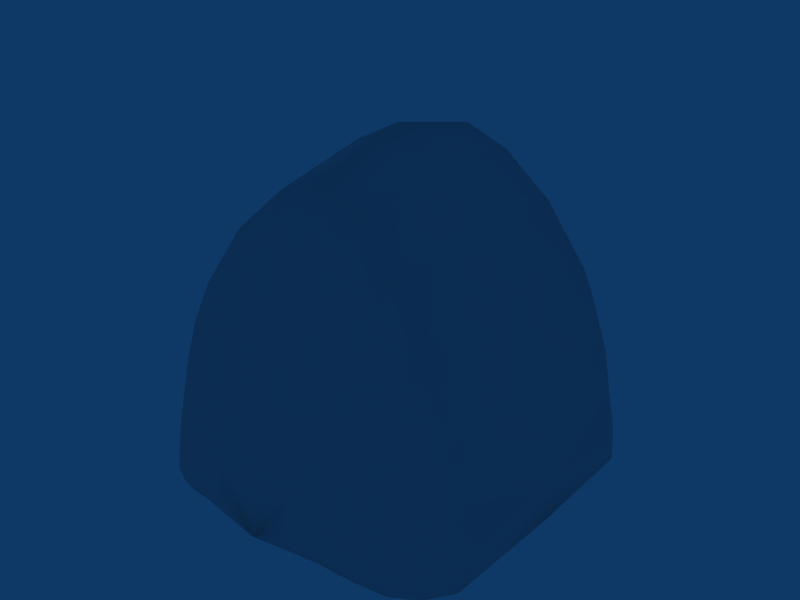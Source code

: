 # Source: Tent_Good_Condition.blend  (saved by Blender 2.49.2; exported with 4.5.12 LTS)
import bpy
from mathutils import Matrix  # noqa: F401  (used for matrix-valued properties, if any)

bpy.ops.wm.read_factory_settings(use_empty=True)
scene = bpy.context.scene
scene.name = 'Scene'

# ---- collections
col_collection_1 = bpy.data.collections.new('Collection 1'); scene.collection.children.link(col_collection_1)

# ---- world
world_world = bpy.data.worlds.new('World'); scene.world = world_world
world_world.color = (0.05656, 0.2208, 0.4)
world_world.use_sun_shadow = False
world_world.sun_shadow_jitter_overblur = 0.0
world_world.cycles.sampling_method = 'MANUAL'
world_world.cycles.sample_map_resolution = 256

# ---- meshes
me_sphere_006 = bpy.data.meshes.new('Sphere.006')
me_sphere_006.from_pydata([(1.446, -0.02689, -1.654), (-1.57, -0.02689, -1.623), (0.004905, -1.642, -1.469), (0.004905, 1.588, -1.469), (-0.2159, -1.64, -1.456), (-0.2159, 1.586, -1.456), (-0.5302, -1.683, -1.445), (0.54, -1.683, -1.445), (-0.5302, 1.63, -1.445), (0.54, 1.63, -1.445), (-0.8491, -1.68, -1.515), (0.8589, -1.68, -1.515), (-0.8491, 1.626, -1.515), (0.8589, 1.626, -1.515), (-1.122, -1.605, -1.604), (1.132, -1.605, -1.604), (-1.122, 1.551, -1.604), (1.132, 1.551, -1.604), (-1.343, -1.456, -1.667), (1.353, -1.456, -1.667), (-1.343, 1.402, -1.667), (1.353, 1.402, -1.667), (-1.51, -1.228, -1.683), (1.52, -1.228, -1.683), (-1.51, 1.174, -1.683), (1.52, 1.174, -1.683), (-1.578, -1.269, -1.741), (1.587, -1.269, -1.741), (-1.578, 1.215, -1.741), (1.587, 1.215, -1.741), (-1.427, -1.517, -1.746), (1.437, -1.517, -1.746), (-1.427, 1.464, -1.746), (1.437, 1.464, -1.746), (-1.211, -1.69, -1.7), (1.22, -1.69, -1.7), (-1.211, 1.636, -1.7), (1.22, 1.636, -1.7), (-0.9353, -1.793, -1.617), (0.9451, -1.793, -1.617), (-0.9353, 1.739, -1.617), (0.9451, 1.739, -1.617), (-0.6135, -1.839, -1.555), (0.6233, -1.839, -1.555), (-0.6135, 1.785, -1.555), (0.6233, 1.785, -1.555), (-0.2753, -1.849, -1.567), (0.2851, -1.849, -1.567), (-0.2753, 1.795, -1.567), (0.2851, 1.795, -1.567), (0.004905, -2.045, -1.556), (0.004905, 1.991, -1.556), (-0.3467, -2.008, -1.533), (0.3565, -2.008, -1.533), (-0.3467, 1.954, -1.533), (0.3565, 1.954, -1.533), (-0.6986, -1.949, -1.54), (0.7084, -1.949, -1.54), (-0.6986, 1.895, -1.54), (0.7084, 1.895, -1.54), (-1.024, -1.865, -1.618), (1.033, -1.865, -1.618), (-1.024, 1.812, -1.618), (1.033, 1.812, -1.618), (-1.301, -1.738, -1.711), (1.311, -1.738, -1.711), (-1.301, 1.684, -1.711), (1.311, 1.684, -1.711), (-1.513, -1.549, -1.765), (1.523, -1.549, -1.765), (-1.513, 1.495, -1.765), (1.523, 1.495, -1.765), (-1.65, -1.287, -1.765), (1.66, -1.287, -1.765), (-1.65, 1.233, -1.765), (1.66, 1.233, -1.765), (-1.741, -0.02689, -1.724), (-1.709, -1.285, -1.747), (1.719, -1.285, -1.747), (-1.709, 1.231, -1.747), (1.719, 1.231, -1.747), (-1.578, -1.544, -1.717), (1.588, -1.544, -1.717), (-1.578, 1.49, -1.717), (1.588, 1.49, -1.717), (-1.362, -1.736, -1.625), (1.372, -1.736, -1.625), (-1.362, 1.682, -1.625), (1.372, 1.682, -1.625), (-1.083, -1.876, -1.489), (1.092, -1.876, -1.489), (-1.083, 1.822, -1.489), (1.092, 1.822, -1.489), (-0.7519, -1.981, -1.377), (0.7617, -1.981, -1.377), (-0.7519, 1.927, -1.377), (0.7617, 1.927, -1.377), (-0.3826, -2.064, -1.337), (0.3924, -2.064, -1.337), (-0.3826, 2.01, -1.337), (0.3924, 2.01, -1.337), (0.004905, 2.064, -1.356), (0.004905, -2.049, -0.9365), (0.004905, 1.995, -0.9365), (-0.4126, -2.006, -0.9388), (0.4224, -2.006, -0.9388), (-0.4126, 1.952, -0.9388), (0.4224, 1.952, -0.9388), (-0.7918, -1.932, -1.044), (0.8016, -1.932, -1.044), (-0.7918, 1.878, -1.044), (0.8016, 1.878, -1.044), (-1.121, -1.828, -1.231), (1.131, -1.828, -1.231), (-1.121, 1.774, -1.231), (1.131, 1.774, -1.231), (-1.397, -1.689, -1.443), (1.406, -1.689, -1.443), (-1.397, 1.636, -1.443), (1.406, 1.636, -1.443), (-1.613, -1.505, -1.603), (1.623, -1.505, -1.603), (-1.613, 1.452, -1.603), (1.623, 1.452, -1.603), (-1.748, -1.259, -1.682), (1.757, -1.259, -1.682), (-1.748, 1.205, -1.682), (1.757, 1.205, -1.682), (1.784, -0.02689, -1.689), (-1.766, -1.219, -1.589), (1.776, -1.219, -1.589), (-1.766, 1.165, -1.589), (1.776, 1.165, -1.589), (-1.631, -1.444, -1.44), (1.641, -1.444, -1.44), (-1.631, 1.391, -1.44), (1.641, 1.391, -1.44), (-1.427, -1.618, -1.184), (1.437, -1.618, -1.184), (-1.427, 1.565, -1.184), (1.437, 1.565, -1.184), (-1.162, -1.745, -0.8744), (1.171, -1.745, -0.8744), (-1.162, 1.691, -0.8744), (1.171, 1.691, -0.8744), (-0.8396, -1.83, -0.5525), (0.8494, -1.83, -0.5525), (-0.8396, 1.776, -0.5525), (0.8494, 1.776, -0.5525), (-0.4449, -1.894, -0.3193), (0.4547, -1.894, -0.3193), (-0.4449, 1.84, -0.3193), (0.4547, 1.84, -0.3193), (0.004905, -1.929, -0.2511), (0.004905, 1.875, -0.2511), (0.004905, -1.707, 0.4681), (0.004905, 1.653, 0.4681), (-0.4437, -1.705, 0.3596), (0.4535, -1.705, 0.3596), (-0.4437, 1.651, 0.3596), (0.4535, 1.651, 0.3596), (-0.868, -1.692, 0.02957), (0.8778, -1.692, 0.02957), (-0.868, 1.638, 0.02957), (0.8778, 1.638, 0.02957), (-1.21, -1.633, -0.452), (1.22, -1.633, -0.452), (-1.21, 1.579, -0.452), (1.22, 1.579, -0.452), (-1.456, -1.518, -0.8961), (1.466, -1.518, -0.8961), (-1.456, 1.464, -0.8961), (1.466, 1.464, -0.8961), (-1.647, -1.365, -1.246), (1.657, -1.365, -1.246), (-1.647, 1.311, -1.246), (1.657, 1.311, -1.246), (-1.771, -1.16, -1.472), (1.781, -1.16, -1.472), (-1.771, 1.106, -1.472), (1.781, 1.106, -1.472), (-1.776, -1.09, -1.364), (1.785, -1.09, -1.364), (-1.776, 1.036, -1.364), (1.785, 1.036, -1.364), (-1.665, -1.264, -1.057), (1.675, -1.264, -1.057), (-1.665, 1.211, -1.057), (1.675, 1.211, -1.057), (-1.497, -1.407, -0.6166), (1.507, -1.407, -0.6166), (-1.497, 1.353, -0.6166), (1.507, 1.353, -0.6166), (-1.236, -1.474, -0.04099), (1.245, -1.474, -0.04099), (-1.236, 1.42, -0.04099), (1.245, 1.42, -0.04099), (-0.8634, -1.462, 0.5332), (0.8732, -1.462, 0.5332), (-0.8634, 1.408, 0.5332), (0.8732, 1.408, 0.5332), (-0.4323, -1.409, 0.9037), (0.4421, -1.409, 0.9037), (-0.4323, 1.356, 0.9037), (0.4421, 1.356, 0.9037), (0.004905, -1.387, 1.05), (0.004905, 1.333, 1.05), (0.004905, -1.051, 1.51), (0.004905, 0.997, 1.51), (-0.4293, -1.082, 1.333), (0.4391, -1.082, 1.333), (-0.4293, 1.028, 1.333), (0.4391, 1.028, 1.333), (-0.8728, -1.18, 0.889), (0.8826, -1.18, 0.889), (-0.8728, 1.126, 0.889), (0.8826, 1.126, 0.889), (-1.257, -1.263, 0.2716), (1.267, -1.263, 0.2716), (-1.257, 1.209, 0.2716), (1.267, 1.209, 0.2716), (-1.531, -1.25, -0.3922), (1.541, -1.25, -0.3922), (-1.531, 1.196, -0.3922), (1.541, 1.196, -0.3922), (-1.691, -1.147, -0.9007), (1.701, -1.147, -0.9007), (-1.691, 1.093, -0.9007), (1.701, 1.093, -0.9007), (-1.778, -0.02689, -1.267), (1.787, -0.02689, -1.267), (1.733, -0.02689, -0.8042), (-1.579, -0.4233, -0.2588), (1.588, -0.4233, -0.2588), (-1.579, 0.3696, -0.2588), (1.588, 0.3696, -0.2588), (1.311, -0.02689, 0.4433), (0.9108, -0.02689, 1.098), (-0.4756, -0.02689, 1.507), (0.4854, -0.02689, 1.507), (1.649, -0.02689, -0.2273), (-1.787, -0.02689, -0.8146), (-1.712, -0.02689, -0.2802), (-1.466, -0.02689, 0.3677), (-0.9966, -0.02689, 1.062), (0.004905, -0.02689, 1.765)], [(1, 76)], [(22, 26, 76), (0, 27, 23), (76, 28, 24), (29, 0, 25), (18, 30, 26, 22), (27, 31, 19, 23), (28, 32, 20, 24), (21, 33, 29, 25), (14, 34, 30, 18), (31, 35, 15, 19), (32, 36, 16, 20), (17, 37, 33, 21), (10, 38, 34, 14), (35, 39, 11, 15), (36, 40, 12, 16), (13, 41, 37, 17), (6, 42, 38, 10), (39, 43, 7, 11), (40, 44, 8, 12), (9, 45, 41, 13), (4, 46, 42, 6), (43, 47, 2, 7), (44, 48, 5, 8), (3, 49, 45, 9), (2, 50, 46, 4), (47, 50, 2), (48, 3, 5), (50, 52, 46), (53, 50, 47), (54, 51, 3, 48), (3, 51, 55, 49), (46, 52, 56, 42), (57, 53, 47, 43), (58, 54, 48, 44), (49, 55, 59, 45), (42, 56, 60, 38), (61, 57, 43, 39), (62, 58, 44, 40), (45, 59, 63, 41), (38, 60, 64, 34), (65, 61, 39, 35), (66, 62, 40, 36), (41, 63, 67, 37), (34, 64, 68, 30), (69, 65, 35, 31), (70, 66, 36, 32), (37, 67, 71, 33), (30, 68, 72, 26), (73, 69, 31, 27), (74, 70, 32, 28), (33, 71, 75, 29), (26, 72, 76), (0, 73, 27), (76, 74, 28), (75, 0, 29), (72, 77, 76), (0, 78, 73), (76, 79, 74), (80, 0, 75), (68, 81, 77, 72), (78, 82, 69, 73), (79, 83, 70, 74), (71, 84, 80, 75), (64, 85, 81, 68), (82, 86, 65, 69), (83, 87, 66, 70), (67, 88, 84, 71), (60, 89, 85, 64), (86, 90, 61, 65), (87, 91, 62, 66), (63, 92, 88, 67), (56, 93, 89, 60), (90, 94, 57, 61), (91, 95, 58, 62), (59, 96, 92, 63), (52, 97, 93, 56), (94, 98, 53, 57), (95, 99, 54, 58), (55, 100, 96, 59), (50, 97, 52), (98, 50, 53), (99, 101, 51, 54), (51, 101, 100, 55), (50, 102, 104, 97), (105, 102, 50, 98), (106, 103, 101, 99), (101, 103, 107, 100), (97, 104, 108, 93), (109, 105, 98, 94), (110, 106, 99, 95), (100, 107, 111, 96), (93, 108, 112, 89), (113, 109, 94, 90), (114, 110, 95, 91), (96, 111, 115, 92), (89, 112, 116, 85), (117, 113, 90, 86), (118, 114, 91, 87), (92, 115, 119, 88), (85, 116, 120, 81), (121, 117, 86, 82), (122, 118, 87, 83), (88, 119, 123, 84), (81, 120, 124, 77), (125, 121, 82, 78), (126, 122, 83, 79), (84, 123, 127, 80), (77, 124, 76), (78, 0, 128, 125), (76, 126, 79), (128, 0, 80, 127), (124, 129, 76), (128, 130, 125), (76, 131, 126), (127, 132, 128), (120, 133, 129, 124), (130, 134, 121, 125), (131, 135, 122, 126), (123, 136, 132, 127), (116, 137, 133, 120), (134, 138, 117, 121), (135, 139, 118, 122), (119, 140, 136, 123), (112, 141, 137, 116), (138, 142, 113, 117), (139, 143, 114, 118), (115, 144, 140, 119), (108, 145, 141, 112), (142, 146, 109, 113), (143, 147, 110, 114), (111, 148, 144, 115), (104, 149, 145, 108), (146, 150, 105, 109), (147, 151, 106, 110), (107, 152, 148, 111), (102, 153, 149, 104), (150, 153, 102, 105), (151, 154, 103, 106), (103, 154, 152, 107), (153, 155, 157, 149), (158, 155, 153, 150), (159, 156, 154, 151), (154, 156, 160, 152), (149, 157, 161, 145), (162, 158, 150, 146), (163, 159, 151, 147), (152, 160, 164, 148), (145, 161, 165, 141), (166, 162, 146, 142), (167, 163, 147, 143), (148, 164, 168, 144), (141, 165, 169, 137), (170, 166, 142, 138), (171, 167, 143, 139), (144, 168, 172, 140), (137, 169, 173, 133), (174, 170, 138, 134), (175, 171, 139, 135), (140, 172, 176, 136), (133, 173, 177, 129), (178, 174, 134, 130), (179, 175, 135, 131), (136, 176, 180, 132), (129, 177, 76), (128, 178, 130), (76, 179, 131), (132, 180, 128), (177, 181, 76), (128, 182, 178), (76, 183, 179), (180, 184, 128), (173, 185, 181, 177), (182, 186, 174, 178), (183, 187, 175, 179), (176, 188, 184, 180), (169, 189, 185, 173), (186, 190, 170, 174), (187, 191, 171, 175), (172, 192, 188, 176), (165, 193, 189, 169), (190, 194, 166, 170), (191, 195, 167, 171), (168, 196, 192, 172), (161, 197, 193, 165), (194, 198, 162, 166), (195, 199, 163, 167), (164, 200, 196, 168), (157, 201, 197, 161), (198, 202, 158, 162), (199, 203, 159, 163), (160, 204, 200, 164), (155, 205, 201, 157), (202, 205, 155, 158), (203, 206, 156, 159), (156, 206, 204, 160), (205, 207, 209, 201), (210, 207, 205, 202), (211, 208, 206, 203), (206, 208, 212, 204), (201, 209, 213, 197), (214, 210, 202, 198), (215, 211, 203, 199), (204, 212, 216, 200), (197, 213, 217, 193), (218, 214, 198, 194), (219, 215, 199, 195), (200, 216, 220, 196), (193, 217, 221, 189), (222, 218, 194, 190), (223, 219, 195, 191), (196, 220, 224, 192), (189, 221, 225, 185), (226, 222, 190, 186), (227, 223, 191, 187), (192, 224, 228, 188), (185, 225, 229, 181), (230, 226, 186, 182), (229, 227, 187, 183), (188, 228, 230, 184), (181, 229, 76), (128, 230, 182), (76, 229, 183), (184, 230, 128), (225, 241, 229), (230, 231, 226), (229, 241, 227), (228, 231, 230), (221, 232, 241, 225), (231, 233, 222, 226), (241, 234, 223, 227), (224, 235, 231, 228), (217, 243, 232, 221), (233, 236, 218, 222), (234, 243, 219, 223), (220, 236, 235, 224), (213, 244, 243, 217), (236, 237, 214, 218), (243, 244, 215, 219), (216, 237, 236, 220), (209, 238, 244, 213), (237, 239, 210, 214), (244, 238, 211, 215), (212, 239, 237, 216), (207, 245, 238, 209), (239, 245, 207, 210), (238, 245, 208, 211), (208, 245, 239, 212), (243, 242, 232), (240, 236, 233), (242, 243, 234), (236, 240, 235), (232, 242, 241), (231, 240, 233), (241, 242, 234), (235, 240, 231)])
me_sphere_006.polygons.foreach_set('use_smooth', [True] * 255)
_uv = me_sphere_006.uv_layers.new(name='UVTex')
_uv.uv.foreach_set('vector', [0.3281, 0.793, 0.332, 0.7656, 0.5, 0.7773, 0.5, 0.04297, 0.3398, 0.08984, 0.3398, 0.06641, 0.5, 0.7773, 0.668, 0.7656, 0.6719, 0.793, 0.6602, 0.08984, 0.5, 0.04297, 0.6602, 0.06641, 0.25, 0.7695, 0.2695, 0.7422, 0.332, 0.7656, 0.3281, 0.793, 0.3398, 0.08984, 0.2812, 0.1094, 0.2617, 0.08203, 0.3398, 0.06641, 0.668, 0.7656, 0.7305, 0.7422, 0.75, 0.7695, 0.6719, 0.793, 0.7383, 0.08203, 0.7227, 0.1094, 0.6602, 0.08984, 0.6602, 0.06641, 0.1836, 0.7266, 0.2188, 0.707, 0.2695, 0.7422, 0.25, 0.7695, 0.2812, 0.1094, 0.2266, 0.1406, 0.1914, 0.1211, 0.2617, 0.08203, 0.7305, 0.7422, 0.7812, 0.707, 0.8164, 0.7266, 0.75, 0.7695, 0.8086, 0.1211, 0.7734, 0.1406, 0.7227, 0.1094, 0.7383, 0.08203, 0.1172, 0.668, 0.168, 0.6562, 0.2188, 0.707, 0.1836, 0.7266, 0.2266, 0.1406, 0.1719, 0.1914, 0.125, 0.1797, 0.1914, 0.1211, 0.7812, 0.707, 0.8359, 0.6562, 0.8828, 0.668, 0.8164, 0.7266, 0.875, 0.1797, 0.8281, 0.1914, 0.7734, 0.1406, 0.8086, 0.1211, 0.05078, 0.5859, 0.1133, 0.582, 0.168, 0.6562, 0.1172, 0.668, 0.1719, 0.1914, 0.1211, 0.2656, 0.05859, 0.2578, 0.125, 0.1797, 0.8359, 0.6562, 0.8867, 0.582, 0.9492, 0.5859, 0.8828, 0.668, 0.9453, 0.2578, 0.8789, 0.2656, 0.8281, 0.1914, 0.875, 0.1797, 0.007812, 0.4922, 0.08203, 0.4961, 0.1133, 0.582, 0.05078, 0.5859, 0.1211, 0.2656, 0.08594, 0.3477, 0.0, 0.418, 0.05859, 0.2578, 0.8867, 0.582, 0.9219, 0.4961, 0.9922, 0.4922, 0.9492, 0.5859, 1.0, 0.418, 0.9141, 0.3477, 0.8789, 0.2656, 0.9453, 0.2578, 0.0, 0.418, 0.1133, 0.4219, 0.08203, 0.4961, 0.007812, 0.4922, 0.08594, 0.3477, 0.1133, 0.4219, 0.0, 0.418, 0.9219, 0.4961, 1.0, 0.418, 0.9922, 0.4922, 0.1133, 0.4219, 0.125, 0.5, 0.08203, 0.4961, 0.1289, 0.3438, 0.1133, 0.4219, 0.08594, 0.3477, 0.8789, 0.5, 0.8867, 0.4219, 1.0, 0.418, 0.9219, 0.4961, 1.0, 0.418, 0.8867, 0.4219, 0.875, 0.3438, 0.9141, 0.3477, 0.08203, 0.4961, 0.125, 0.5, 0.1523, 0.582, 0.1133, 0.582, 0.1562, 0.2656, 0.1289, 0.3438, 0.08594, 0.3477, 0.1211, 0.2656, 0.8477, 0.582, 0.8789, 0.5, 0.9219, 0.4961, 0.8867, 0.582, 0.9141, 0.3477, 0.875, 0.3438, 0.8438, 0.2656, 0.8789, 0.2656, 0.1133, 0.582, 0.1523, 0.582, 0.1953, 0.6523, 0.168, 0.6562, 0.1992, 0.1953, 0.1562, 0.2656, 0.1211, 0.2656, 0.1719, 0.1914, 0.8086, 0.6523, 0.8477, 0.582, 0.8867, 0.582, 0.8359, 0.6562, 0.8789, 0.2656, 0.8438, 0.2656, 0.8008, 0.1953, 0.8281, 0.1914, 0.168, 0.6562, 0.1953, 0.6523, 0.2383, 0.6992, 0.2188, 0.707, 0.2461, 0.1484, 0.1992, 0.1953, 0.1719, 0.1914, 0.2266, 0.1406, 0.7617, 0.6992, 0.8086, 0.6523, 0.8359, 0.6562, 0.7812, 0.707, 0.8281, 0.1914, 0.8008, 0.1953, 0.7539, 0.1484, 0.7734, 0.1406, 0.2188, 0.707, 0.2383, 0.6992, 0.2852, 0.7305, 0.2695, 0.7422, 0.293, 0.1211, 0.2461, 0.1484, 0.2266, 0.1406, 0.2812, 0.1094, 0.7148, 0.7305, 0.7617, 0.6992, 0.7812, 0.707, 0.7305, 0.7422, 0.7734, 0.1406, 0.7539, 0.1484, 0.707, 0.125, 0.7227, 0.1094, 0.2695, 0.7422, 0.2852, 0.7305, 0.3359, 0.75, 0.332, 0.7656, 0.3438, 0.1055, 0.293, 0.1211, 0.2812, 0.1094, 0.3398, 0.08984, 0.6641, 0.75, 0.7148, 0.7305, 0.7305, 0.7422, 0.668, 0.7656, 0.7227, 0.1094, 0.707, 0.125, 0.6562, 0.1055, 0.6602, 0.08984, 0.332, 0.7656, 0.3359, 0.75, 0.5, 0.7773, 0.5, 0.04297, 0.3438, 0.1055, 0.3398, 0.08984, 0.5, 0.7773, 0.6641, 0.75, 0.668, 0.7656, 0.6562, 0.1055, 0.5, 0.04297, 0.6602, 0.08984, 0.3359, 0.75, 0.3438, 0.7383, 0.5, 0.7773, 0.5, 0.04297, 0.3516, 0.1172, 0.3438, 0.1055, 0.5, 0.7773, 0.6562, 0.7383, 0.6641, 0.75, 0.6523, 0.1172, 0.5, 0.04297, 0.6562, 0.1055, 0.2852, 0.7305, 0.2969, 0.7227, 0.3438, 0.7383, 0.3359, 0.75, 0.3516, 0.1172, 0.3047, 0.1328, 0.293, 0.1211, 0.3438, 0.1055, 0.6562, 0.7383, 0.7031, 0.7227, 0.7148, 0.7305, 0.6641, 0.75, 0.707, 0.125, 0.6953, 0.1328, 0.6523, 0.1172, 0.6562, 0.1055, 0.2383, 0.6992, 0.2578, 0.6914, 0.2969, 0.7227, 0.2852, 0.7305, 0.3047, 0.1328, 0.2617, 0.1602, 0.2461, 0.1484, 0.293, 0.1211, 0.7031, 0.7227, 0.7422, 0.6914, 0.7617, 0.6992, 0.7148, 0.7305, 0.7539, 0.1484, 0.7383, 0.1602, 0.6953, 0.1328, 0.707, 0.125, 0.1953, 0.6523, 0.2188, 0.6367, 0.2578, 0.6914, 0.2383, 0.6992, 0.2617, 0.1602, 0.2266, 0.2109, 0.1992, 0.1953, 0.2461, 0.1484, 0.7422, 0.6914, 0.7812, 0.6367, 0.8086, 0.6523, 0.7617, 0.6992, 0.8008, 0.1953, 0.7734, 0.2109, 0.7383, 0.1602, 0.7539, 0.1484, 0.1523, 0.582, 0.1875, 0.5703, 0.2188, 0.6367, 0.1953, 0.6523, 0.2266, 0.2109, 0.1953, 0.2773, 0.1562, 0.2656, 0.1992, 0.1953, 0.7812, 0.6367, 0.8125, 0.5703, 0.8477, 0.582, 0.8086, 0.6523, 0.8438, 0.2656, 0.8086, 0.2773, 0.7734, 0.2109, 0.8008, 0.1953, 0.125, 0.5, 0.168, 0.4961, 0.1875, 0.5703, 0.1523, 0.582, 0.1953, 0.2773, 0.1719, 0.3477, 0.1289, 0.3438, 0.1562, 0.2656, 0.8125, 0.5703, 0.832, 0.4961, 0.8789, 0.5, 0.8477, 0.582, 0.875, 0.3438, 0.832, 0.3516, 0.8086, 0.2773, 0.8438, 0.2656, 0.1133, 0.4219, 0.168, 0.4961, 0.125, 0.5, 0.1719, 0.3477, 0.1133, 0.4219, 0.1289, 0.3438, 0.832, 0.4961, 0.8438, 0.4219, 0.8867, 0.4219, 0.8789, 0.5, 0.8867, 0.4219, 0.8438, 0.4219, 0.832, 0.3516, 0.875, 0.3438, 0.1133, 0.4219, 0.2305, 0.4258, 0.2383, 0.4844, 0.168, 0.4961, 0.2422, 0.3633, 0.2305, 0.4258, 0.1133, 0.4219, 0.1719, 0.3477, 0.7617, 0.4844, 0.7695, 0.4258, 0.8438, 0.4219, 0.832, 0.4961, 0.8438, 0.4219, 0.7695, 0.4258, 0.7617, 0.3633, 0.832, 0.3516, 0.168, 0.4961, 0.2383, 0.4844, 0.2461, 0.5469, 0.1875, 0.5703, 0.25, 0.3008, 0.2422, 0.3633, 0.1719, 0.3477, 0.1953, 0.2773, 0.7539, 0.5469, 0.7617, 0.4844, 0.832, 0.4961, 0.8125, 0.5703, 0.832, 0.3516, 0.7617, 0.3633, 0.75, 0.3008, 0.8086, 0.2773, 0.1875, 0.5703, 0.2461, 0.5469, 0.2578, 0.6094, 0.2188, 0.6367, 0.2617, 0.2422, 0.25, 0.3008, 0.1953, 0.2773, 0.2266, 0.2109, 0.7422, 0.6094, 0.7539, 0.5469, 0.8125, 0.5703, 0.7812, 0.6367, 0.8086, 0.2773, 0.75, 0.3008, 0.7383, 0.2422, 0.7734, 0.2109, 0.2188, 0.6367, 0.2578, 0.6094, 0.2812, 0.6641, 0.2578, 0.6914, 0.2852, 0.1875, 0.2617, 0.2422, 0.2266, 0.2109, 0.2617, 0.1602, 0.7227, 0.6641, 0.7422, 0.6094, 0.7812, 0.6367, 0.7422, 0.6914, 0.7734, 0.2109, 0.7383, 0.2422, 0.7148, 0.1875, 0.7383, 0.1602, 0.2578, 0.6914, 0.2812, 0.6641, 0.3125, 0.707, 0.2969, 0.7227, 0.3164, 0.1484, 0.2852, 0.1875, 0.2617, 0.1602, 0.3047, 0.1328, 0.6914, 0.707, 0.7227, 0.6641, 0.7422, 0.6914, 0.7031, 0.7227, 0.7383, 0.1602, 0.7148, 0.1875, 0.6836, 0.1484, 0.6953, 0.1328, 0.2969, 0.7227, 0.3125, 0.707, 0.3516, 0.7266, 0.3438, 0.7383, 0.3555, 0.1289, 0.3164, 0.1484, 0.3047, 0.1328, 0.3516, 0.1172, 0.6484, 0.7266, 0.6914, 0.707, 0.7031, 0.7227, 0.6562, 0.7383, 0.6953, 0.1328, 0.6836, 0.1484, 0.6445, 0.1289, 0.6523, 0.1172, 0.3438, 0.7383, 0.3516, 0.7266, 0.5, 0.7773, 0.3516, 0.1172, 0.5, 0.04297, 0.5, 0.09766, 0.3555, 0.1289, 0.5, 0.7773, 0.6484, 0.7266, 0.6562, 0.7383, 0.5, 0.09766, 0.5, 0.04297, 0.6523, 0.1172, 0.6445, 0.1289, 0.3516, 0.7266, 0.3594, 0.7148, 0.5, 0.7773, 0.5, 0.09766, 0.3672, 0.1406, 0.3555, 0.1289, 0.5, 0.7773, 0.6406, 0.7148, 0.6484, 0.7266, 0.6445, 0.1289, 0.6367, 0.1406, 0.5, 0.09766, 0.3125, 0.707, 0.3281, 0.6836, 0.3594, 0.7148, 0.3516, 0.7266, 0.3672, 0.1406, 0.332, 0.168, 0.3164, 0.1484, 0.3555, 0.1289, 0.6406, 0.7148, 0.6719, 0.6836, 0.6914, 0.707, 0.6484, 0.7266, 0.6836, 0.1484, 0.668, 0.168, 0.6367, 0.1406, 0.6445, 0.1289, 0.2812, 0.6641, 0.3086, 0.6367, 0.3281, 0.6836, 0.3125, 0.707, 0.332, 0.168, 0.3125, 0.2148, 0.2852, 0.1875, 0.3164, 0.1484, 0.6719, 0.6836, 0.6914, 0.6367, 0.7227, 0.6641, 0.6914, 0.707, 0.7148, 0.1875, 0.6875, 0.2148, 0.668, 0.168, 0.6836, 0.1484, 0.2578, 0.6094, 0.3047, 0.5781, 0.3086, 0.6367, 0.2812, 0.6641, 0.3125, 0.2148, 0.3086, 0.2734, 0.2617, 0.2422, 0.2852, 0.1875, 0.6914, 0.6367, 0.6953, 0.5781, 0.7422, 0.6094, 0.7227, 0.6641, 0.7383, 0.2422, 0.6914, 0.2734, 0.6875, 0.2148, 0.7148, 0.1875, 0.2461, 0.5469, 0.3125, 0.5234, 0.3047, 0.5781, 0.2578, 0.6094, 0.3086, 0.2734, 0.3125, 0.3281, 0.25, 0.3008, 0.2617, 0.2422, 0.6953, 0.5781, 0.6875, 0.5234, 0.7539, 0.5469, 0.7422, 0.6094, 0.75, 0.3008, 0.6875, 0.3281, 0.6914, 0.2734, 0.7383, 0.2422, 0.2383, 0.4844, 0.3203, 0.4727, 0.3125, 0.5234, 0.2461, 0.5469, 0.3125, 0.3281, 0.3203, 0.3789, 0.2422, 0.3633, 0.25, 0.3008, 0.6875, 0.5234, 0.6836, 0.4727, 0.7617, 0.4844, 0.7539, 0.5469, 0.7617, 0.3633, 0.6797, 0.3789, 0.6875, 0.3281, 0.75, 0.3008, 0.2305, 0.4258, 0.3203, 0.4258, 0.3203, 0.4727, 0.2383, 0.4844, 0.3203, 0.3789, 0.3203, 0.4258, 0.2305, 0.4258, 0.2422, 0.3633, 0.6836, 0.4727, 0.6797, 0.4258, 0.7695, 0.4258, 0.7617, 0.4844, 0.7695, 0.4258, 0.6797, 0.4258, 0.6797, 0.3789, 0.7617, 0.3633, 0.3203, 0.4258, 0.3867, 0.4258, 0.3789, 0.4609, 0.3203, 0.4727, 0.3828, 0.3906, 0.3867, 0.4258, 0.3203, 0.4258, 0.3203, 0.3789, 0.6211, 0.4609, 0.6172, 0.4258, 0.6797, 0.4258, 0.6836, 0.4727, 0.6797, 0.4258, 0.6172, 0.4258, 0.6211, 0.3906, 0.6797, 0.3789, 0.3203, 0.4727, 0.3789, 0.4609, 0.3672, 0.5, 0.3125, 0.5234, 0.3672, 0.3516, 0.3828, 0.3906, 0.3203, 0.3789, 0.3125, 0.3281, 0.6328, 0.5, 0.6211, 0.4609, 0.6836, 0.4727, 0.6875, 0.5234, 0.6797, 0.3789, 0.6211, 0.3906, 0.6328, 0.3516, 0.6875, 0.3281, 0.3125, 0.5234, 0.3672, 0.5, 0.3477, 0.5508, 0.3047, 0.5781, 0.3516, 0.2969, 0.3672, 0.3516, 0.3125, 0.3281, 0.3086, 0.2734, 0.6523, 0.5508, 0.6328, 0.5, 0.6875, 0.5234, 0.6953, 0.5781, 0.6875, 0.3281, 0.6328, 0.3516, 0.6484, 0.2969, 0.6914, 0.2734, 0.3047, 0.5781, 0.3477, 0.5508, 0.3398, 0.6094, 0.3086, 0.6367, 0.3438, 0.2422, 0.3516, 0.2969, 0.3086, 0.2734, 0.3125, 0.2148, 0.6602, 0.6094, 0.6523, 0.5508, 0.6953, 0.5781, 0.6914, 0.6367, 0.6914, 0.2734, 0.6484, 0.2969, 0.6562, 0.2422, 0.6875, 0.2148, 0.3086, 0.6367, 0.3398, 0.6094, 0.3477, 0.6641, 0.3281, 0.6836, 0.3516, 0.1914, 0.3438, 0.2422, 0.3125, 0.2148, 0.332, 0.168, 0.6523, 0.6641, 0.6602, 0.6094, 0.6914, 0.6367, 0.6719, 0.6836, 0.6875, 0.2148, 0.6562, 0.2422, 0.6484, 0.1914, 0.668, 0.168, 0.3281, 0.6836, 0.3477, 0.6641, 0.3711, 0.6992, 0.3594, 0.7148, 0.375, 0.1562, 0.3516, 0.1914, 0.332, 0.168, 0.3672, 0.1406, 0.6289, 0.6992, 0.6523, 0.6641, 0.6719, 0.6836, 0.6406, 0.7148, 0.668, 0.168, 0.6484, 0.1914, 0.625, 0.1562, 0.6367, 0.1406, 0.3594, 0.7148, 0.3711, 0.6992, 0.5, 0.7773, 0.5, 0.09766, 0.375, 0.1562, 0.3672, 0.1406, 0.5, 0.7773, 0.6289, 0.6992, 0.6406, 0.7148, 0.6367, 0.1406, 0.625, 0.1562, 0.5, 0.09766, 0.3711, 0.6992, 0.3828, 0.6875, 0.5, 0.7773, 0.5, 0.09766, 0.3867, 0.168, 0.375, 0.1562, 0.5, 0.7773, 0.6172, 0.6875, 0.6289, 0.6992, 0.625, 0.1562, 0.6133, 0.168, 0.5, 0.09766, 0.3477, 0.6641, 0.3672, 0.6445, 0.3828, 0.6875, 0.3711, 0.6992, 0.3867, 0.168, 0.3711, 0.207, 0.3516, 0.1914, 0.375, 0.1562, 0.6172, 0.6875, 0.6328, 0.6445, 0.6523, 0.6641, 0.6289, 0.6992, 0.6484, 0.1914, 0.6289, 0.207, 0.6133, 0.168, 0.625, 0.1562, 0.3398, 0.6094, 0.3672, 0.5898, 0.3672, 0.6445, 0.3477, 0.6641, 0.3711, 0.207, 0.3711, 0.2617, 0.3438, 0.2422, 0.3516, 0.1914, 0.6328, 0.6445, 0.6328, 0.5898, 0.6602, 0.6094, 0.6523, 0.6641, 0.6562, 0.2422, 0.6328, 0.2617, 0.6289, 0.207, 0.6484, 0.1914, 0.3477, 0.5508, 0.3828, 0.5312, 0.3672, 0.5898, 0.3398, 0.6094, 0.3711, 0.2617, 0.3867, 0.3203, 0.3516, 0.2969, 0.3438, 0.2422, 0.6328, 0.5898, 0.6172, 0.5312, 0.6523, 0.5508, 0.6602, 0.6094, 0.6484, 0.2969, 0.6133, 0.3203, 0.6328, 0.2617, 0.6562, 0.2422, 0.3672, 0.5, 0.4062, 0.4844, 0.3828, 0.5312, 0.3477, 0.5508, 0.3867, 0.3203, 0.4062, 0.3672, 0.3672, 0.3516, 0.3516, 0.2969, 0.6172, 0.5312, 0.5938, 0.4844, 0.6328, 0.5, 0.6523, 0.5508, 0.6328, 0.3516, 0.5938, 0.3672, 0.6133, 0.3203, 0.6484, 0.2969, 0.3789, 0.4609, 0.4219, 0.4531, 0.4062, 0.4844, 0.3672, 0.5, 0.4062, 0.3672, 0.4219, 0.3984, 0.3828, 0.3906, 0.3672, 0.3516, 0.5938, 0.4844, 0.5781, 0.4531, 0.6211, 0.4609, 0.6328, 0.5, 0.6211, 0.3906, 0.5781, 0.3984, 0.5938, 0.3672, 0.6328, 0.3516, 0.3867, 0.4258, 0.4258, 0.4258, 0.4219, 0.4531, 0.3789, 0.4609, 0.4219, 0.3984, 0.4258, 0.4258, 0.3867, 0.4258, 0.3828, 0.3906, 0.5781, 0.4531, 0.5742, 0.4258, 0.6172, 0.4258, 0.6211, 0.4609, 0.6172, 0.4258, 0.5742, 0.4258, 0.5781, 0.3984, 0.6211, 0.3906, 0.4258, 0.4258, 0.457, 0.4258, 0.4492, 0.4453, 0.4219, 0.4531, 0.4492, 0.4062, 0.457, 0.4258, 0.4258, 0.4258, 0.4219, 0.3984, 0.5508, 0.4453, 0.5469, 0.4258, 0.5742, 0.4258, 0.5781, 0.4531, 0.5742, 0.4258, 0.5469, 0.4258, 0.5508, 0.4062, 0.5781, 0.3984, 0.4219, 0.4531, 0.4492, 0.4453, 0.4336, 0.4766, 0.4062, 0.4844, 0.4336, 0.375, 0.4492, 0.4062, 0.4219, 0.3984, 0.4062, 0.3672, 0.5664, 0.4766, 0.5508, 0.4453, 0.5781, 0.4531, 0.5938, 0.4844, 0.5781, 0.3984, 0.5508, 0.4062, 0.5664, 0.375, 0.5938, 0.3672, 0.4062, 0.4844, 0.4336, 0.4766, 0.4141, 0.5195, 0.3828, 0.5312, 0.4141, 0.332, 0.4336, 0.375, 0.4062, 0.3672, 0.3867, 0.3203, 0.5898, 0.5195, 0.5664, 0.4766, 0.5938, 0.4844, 0.6172, 0.5312, 0.5938, 0.3672, 0.5664, 0.375, 0.5859, 0.332, 0.6133, 0.3203, 0.3828, 0.5312, 0.4141, 0.5195, 0.3906, 0.5781, 0.3672, 0.5898, 0.3945, 0.2734, 0.4141, 0.332, 0.3867, 0.3203, 0.3711, 0.2617, 0.6094, 0.5781, 0.5898, 0.5195, 0.6172, 0.5312, 0.6328, 0.5898, 0.6133, 0.3203, 0.5859, 0.332, 0.6055, 0.2734, 0.6328, 0.2617, 0.3672, 0.5898, 0.3906, 0.5781, 0.3867, 0.6328, 0.3672, 0.6445, 0.3867, 0.2227, 0.3945, 0.2734, 0.3711, 0.2617, 0.3711, 0.207, 0.6133, 0.6328, 0.6094, 0.5781, 0.6328, 0.5898, 0.6328, 0.6445, 0.6328, 0.2617, 0.6055, 0.2734, 0.6133, 0.2227, 0.6289, 0.207, 0.3672, 0.6445, 0.3867, 0.6328, 0.5, 0.707, 0.3828, 0.6875, 0.5, 0.1562, 0.3867, 0.2227, 0.3711, 0.207, 0.3867, 0.168, 0.5, 0.707, 0.6133, 0.6328, 0.6328, 0.6445, 0.6172, 0.6875, 0.6289, 0.207, 0.6133, 0.2227, 0.5, 0.1562, 0.6133, 0.168, 0.3828, 0.6875, 0.5, 0.707, 0.5, 0.7773, 0.5, 0.09766, 0.5, 0.1562, 0.3867, 0.168, 0.5, 0.7773, 0.5, 0.707, 0.6172, 0.6875, 0.6133, 0.168, 0.5, 0.1562, 0.5, 0.09766, 0.3867, 0.6328, 0.5, 0.6484, 0.5, 0.707, 0.5, 0.1562, 0.5, 0.2109, 0.3867, 0.2227, 0.5, 0.707, 0.5, 0.6484, 0.6133, 0.6328, 0.6133, 0.2227, 0.5, 0.2109, 0.5, 0.1562, 0.3906, 0.5781, 0.4648, 0.5859, 0.5, 0.6484, 0.3867, 0.6328, 0.5, 0.2109, 0.4648, 0.2656, 0.3945, 0.2734, 0.3867, 0.2227, 0.5, 0.6484, 0.5352, 0.5859, 0.6094, 0.5781, 0.6133, 0.6328, 0.6055, 0.2734, 0.5352, 0.2656, 0.5, 0.2109, 0.6133, 0.2227, 0.4141, 0.5195, 0.5, 0.5391, 0.4648, 0.5859, 0.3906, 0.5781, 0.4648, 0.2656, 0.5, 0.3242, 0.4141, 0.332, 0.3945, 0.2734, 0.5352, 0.5859, 0.5, 0.5391, 0.5898, 0.5195, 0.6094, 0.5781, 0.5859, 0.332, 0.5, 0.3242, 0.5352, 0.2656, 0.6055, 0.2734, 0.4336, 0.4766, 0.5, 0.4844, 0.5, 0.5391, 0.4141, 0.5195, 0.5, 0.3242, 0.5, 0.3711, 0.4336, 0.375, 0.4141, 0.332, 0.5, 0.5391, 0.5, 0.4844, 0.5664, 0.4766, 0.5898, 0.5195, 0.5664, 0.375, 0.5, 0.3711, 0.5, 0.3242, 0.5859, 0.332, 0.4492, 0.4453, 0.5, 0.4492, 0.5, 0.4844, 0.4336, 0.4766, 0.5, 0.3711, 0.5, 0.4023, 0.4492, 0.4062, 0.4336, 0.375, 0.5, 0.4844, 0.5, 0.4492, 0.5508, 0.4453, 0.5664, 0.4766, 0.5508, 0.4062, 0.5, 0.4023, 0.5, 0.3711, 0.5664, 0.375, 0.457, 0.4258, 0.5, 0.4258, 0.5, 0.4492, 0.4492, 0.4453, 0.5, 0.4023, 0.5, 0.4258, 0.457, 0.4258, 0.4492, 0.4062, 0.5, 0.4492, 0.5, 0.4258, 0.5469, 0.4258, 0.5508, 0.4453, 0.5469, 0.4258, 0.5, 0.4258, 0.5, 0.4023, 0.5508, 0.4062, 0.5, 0.5391, 0.5, 0.5938, 0.4648, 0.5859, 0.5, 0.2656, 0.5, 0.3242, 0.4648, 0.2656, 0.5, 0.5938, 0.5, 0.5391, 0.5352, 0.5859, 0.5, 0.3242, 0.5, 0.2656, 0.5352, 0.2656, 0.4648, 0.5859, 0.5, 0.5938, 0.5, 0.6484, 0.5, 0.2109, 0.5, 0.2656, 0.4648, 0.2656, 0.5, 0.6484, 0.5, 0.5938, 0.5352, 0.5859, 0.5352, 0.2656, 0.5, 0.2656, 0.5, 0.2109])
me_sphere_006.use_remesh_preserve_volume = False
me_sphere_006.use_remesh_preserve_attributes = False
me_sphere_006.use_mirror_vertex_groups = False
me_sphere_006.update()

# ---- objects
ob_sphere_006 = bpy.data.objects.new('Sphere.006', me_sphere_006)

# ---- transforms, parenting, visibility, modifiers, constraints
ob_sphere_006.location = (0.0, 0.0, 0.0)
ob_sphere_006.lock_rotations_4d = False
ob_sphere_006.empty_display_type = 'ARROWS'
ob_sphere_006.lineart.crease_threshold = 0.0

# ---- collection membership
col_collection_1.objects.link(ob_sphere_006)

# ---- scene / render settings (as saved in the file)
scene.frame_start = 1; scene.frame_end = 835; scene.frame_set(1)
scene.render.engine = 'BLENDER_EEVEE_NEXT'
scene.render.image_settings.file_format = 'FFMPEG'
scene.render.image_settings.color_mode = 'RGB'
scene.render.image_settings.compression = 90
scene.render.resolution_x = 800
scene.render.resolution_y = 600
scene.render.pixel_aspect_x = 100.0
scene.render.pixel_aspect_y = 100.0
scene.render.fps = 25
scene.render.dither_intensity = 0.0
scene.render.use_compositing = False
scene.render.use_sequencer = False
scene.render.bake_margin = 2
scene.render.bake_bias = 0.0
scene.render.use_stamp_time = False
scene.render.use_stamp_date = False
scene.render.use_stamp_frame = False
scene.render.use_stamp_camera = False
scene.render.use_stamp_scene = False
scene.render.use_stamp_filename = False
scene.render.use_stamp_render_time = False
scene.render.stamp_font_size = 0
scene.cycles.use_denoising = False
scene.cycles.samples = 10
scene.cycles.sampling_pattern = 'TABULATED_SOBOL'
scene.cycles.light_sampling_threshold = 0.0
scene.cycles.use_adaptive_sampling = False
scene.cycles.use_light_tree = False
scene.cycles.blur_glossy = 0.0
scene.cycles.volume_bounces = 1
scene.cycles.pixel_filter_type = 'GAUSSIAN'
scene.cycles.sample_clamp_indirect = 0.0
scene.view_settings.view_transform = 'Raw'
bpy.context.view_layer.update()

# ---- added for rendering (the .blend has no active camera): camera
cam_auto = bpy.data.cameras.new('AutoCamera')
cam_auto.lens = 50.0
cam_auto.sensor_width = 36.0
cam_auto.clip_end = 1000.0
ob_auto_camera = bpy.data.objects.new('AutoCamera', cam_auto)
scene.collection.objects.link(ob_auto_camera)
ob_auto_camera.location = (6.01647, -7.21976, 4.81317)
ob_auto_camera.rotation_euler = (1.09748, -7.21219e-08, 0.694738)
scene.camera = ob_auto_camera
bpy.context.view_layer.update()
